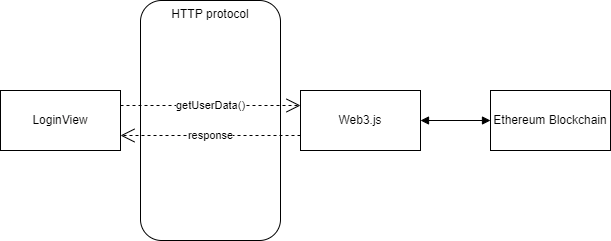

The diagram above was exported from draw.io. Its source (the exported page's mxGraphModel, read from the mxfile embedded in the PNG):
<mxGraphModel dx="868" dy="486" grid="1" gridSize="10" guides="1" tooltips="1" connect="1" arrows="1" fold="1" page="1" pageScale="1" pageWidth="850" pageHeight="1100" math="0" shadow="0">
  <root>
    <mxCell id="0" />
    <mxCell id="1" parent="0" />
    <mxCell id="6b6KiKsZilyqZeAYnaBu-1" value="LoginView" style="rounded=0;whiteSpace=wrap;html=1;" vertex="1" parent="1">
      <mxGeometry x="140" y="170" width="120" height="60" as="geometry" />
    </mxCell>
    <mxCell id="6b6KiKsZilyqZeAYnaBu-3" value="getUserData()" style="endArrow=open;endSize=12;dashed=1;html=1;rounded=0;exitX=1;exitY=0.25;exitDx=0;exitDy=0;entryX=0;entryY=0.25;entryDx=0;entryDy=0;" edge="1" parent="1" source="6b6KiKsZilyqZeAYnaBu-1" target="6b6KiKsZilyqZeAYnaBu-4">
      <mxGeometry width="160" relative="1" as="geometry">
        <mxPoint x="340" y="250" as="sourcePoint" />
        <mxPoint x="500" y="250" as="targetPoint" />
      </mxGeometry>
    </mxCell>
    <mxCell id="6b6KiKsZilyqZeAYnaBu-4" value="Web3.js&lt;br&gt;" style="rounded=0;whiteSpace=wrap;html=1;" vertex="1" parent="1">
      <mxGeometry x="440" y="170" width="120" height="60" as="geometry" />
    </mxCell>
    <mxCell id="6b6KiKsZilyqZeAYnaBu-5" value="response" style="endArrow=open;endSize=12;dashed=1;html=1;rounded=0;exitX=0;exitY=0.75;exitDx=0;exitDy=0;entryX=1;entryY=0.75;entryDx=0;entryDy=0;" edge="1" parent="1" source="6b6KiKsZilyqZeAYnaBu-4" target="6b6KiKsZilyqZeAYnaBu-1">
      <mxGeometry width="160" relative="1" as="geometry">
        <mxPoint x="245" y="340" as="sourcePoint" />
        <mxPoint x="425" y="340" as="targetPoint" />
      </mxGeometry>
    </mxCell>
    <mxCell id="6b6KiKsZilyqZeAYnaBu-6" value="" style="endArrow=block;startArrow=block;endFill=1;startFill=1;html=1;rounded=0;exitX=1;exitY=0.5;exitDx=0;exitDy=0;entryX=0;entryY=0.5;entryDx=0;entryDy=0;" edge="1" parent="1" source="6b6KiKsZilyqZeAYnaBu-4" target="6b6KiKsZilyqZeAYnaBu-7">
      <mxGeometry width="160" relative="1" as="geometry">
        <mxPoint x="590" y="210" as="sourcePoint" />
        <mxPoint x="710" y="200" as="targetPoint" />
      </mxGeometry>
    </mxCell>
    <mxCell id="6b6KiKsZilyqZeAYnaBu-7" value="Ethereum Blockchain" style="rounded=0;whiteSpace=wrap;html=1;" vertex="1" parent="1">
      <mxGeometry x="630" y="170" width="120" height="60" as="geometry" />
    </mxCell>
    <mxCell id="6b6KiKsZilyqZeAYnaBu-8" value="HTTP protocol" style="rounded=1;whiteSpace=wrap;html=1;fillColor=none;verticalAlign=top;" vertex="1" parent="1">
      <mxGeometry x="280" y="80" width="140" height="240" as="geometry" />
    </mxCell>
  </root>
</mxGraphModel>